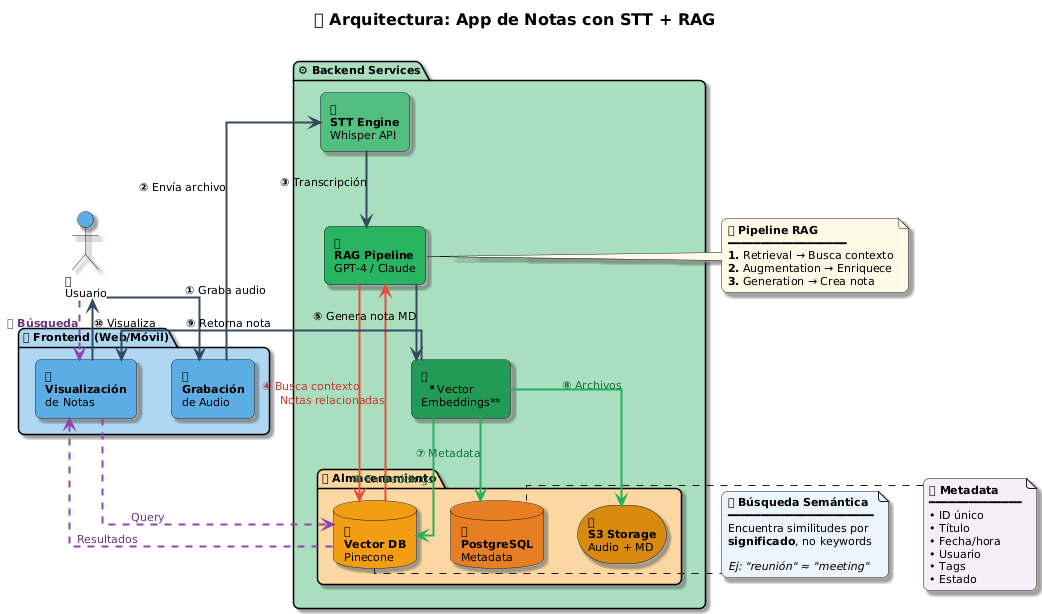

The diagram above was rendered by PlantUML. Its source (embedded in the PNG):
@startuml
skinparam roundcorner 12
skinparam backgroundColor #FFFFFF
skinparam defaultFontSize 11
skinparam shadowing true
skinparam linetype ortho
skinparam componentStyle rectangle

title <size:16><b>🎙 Arquitectura: App de Notas con STT + RAG</b></size>\n

actor "👤\nUsuario" as Usuario #5DADE2

package "**🖥 Frontend (Web/Móvil)**" #AED6F1 {
  component "🎤\n**Grabación**\nde Audio" as Audio #5DADE2
  component "📝\n**Visualización**\nde Notas" as Vista #5DADE2
}

package "**⚙ Backend Services**" #A9DFBF {
  
  component "🗣\n**STT Engine**\nWhisper API" as STT #52BE80
  
  component "🤖\n**RAG Pipeline**\nGPT-4 / Claude" as RAG #28B463
  
  component "📊\n**Vector\nEmbeddings**" as Embed #239B56
  
  package "💾 Almacenamiento" #FAD7A0 {
    database "🔍\n**Vector DB**\nPinecone" as VDB #F39C12
    database "🗄\n**PostgreSQL**\nMetadata" as DB #E67E22
    storage "📁\n**S3 Storage**\nAudio + MD" as Files #D68910
  }
}

' Flujo principal con estilo
Usuario -[#34495E,bold]down-> Audio : <color:#000000><b>①</b> Graba audio</color>
Audio -[#34495E,bold]down-> STT : <color:#000000><b>②</b> Envía archivo</color>
STT -[#34495E,bold]down-> RAG : <color:#000000><b>③</b> Transcripción</color>

RAG -[#E74C3C,bold]right-> VDB : <color:#C0392B><b>④</b> Busca contexto</color>
VDB -[#E74C3C,bold]left-> RAG : <color:#C0392B>Notas relacionadas</color>

RAG -[#34495E,bold]down-> Embed : <color:#000000><b>⑤</b> Genera nota MD</color>
Embed -[#27AE60,bold]down-> VDB : <color:#196F3D><b>⑥</b> Embeddings</color>
Embed -[#27AE60,bold]down-> DB : <color:#196F3D><b>⑦</b> Metadata</color>
Embed -[#27AE60,bold]down-> Files : <color:#196F3D><b>⑧</b> Archivos</color>

Vista <-[#34495E,bold]up- Embed : <color:#000000><b>⑨</b> Retorna nota</color>
Usuario <-[#34495E,bold]up- Vista : <color:#000000><b>⑩</b> Visualiza</color>

' Flujo de búsqueda diferenciado
Usuario -[#8E44AD,dashed,thickness=2]down-> Vista : <color:#6C3483><b>🔎 Búsqueda</b></color>
Vista -[#8E44AD,dashed,thickness=2]down-> VDB : <color:#6C3483>Query</color>
VDB -[#8E44AD,dashed,thickness=2]up-> Vista : <color:#6C3483>Resultados</color>

note right of RAG #FEF9E7
  <size:11><b>🔄 Pipeline RAG</b></size>
  ━━━━━━━━━━━━━━━━━━
  <b>1.</b> Retrieval → Busca contexto
  <b>2.</b> Augmentation → Enriquece
  <b>3.</b> Generation → Crea nota
end note

note right of VDB #EBF5FB
  <size:11><b>🧠 Búsqueda Semántica</b></size>
  ━━━━━━━━━━━━━━━━━━━━━━
  Encuentra similitudes por
  <b>significado</b>, no keywords
  
  <i>Ej: "reunión" ≈ "meeting"</i>
end note

note left of DB #F4ECF7
  <size:11><b>📋 Metadata</b></size>
  ━━━━━━━━━━━━━━
  • ID único
  • Título
  • Fecha/hora
  • Usuario
  • Tags
  • Estado
end note
@enduml